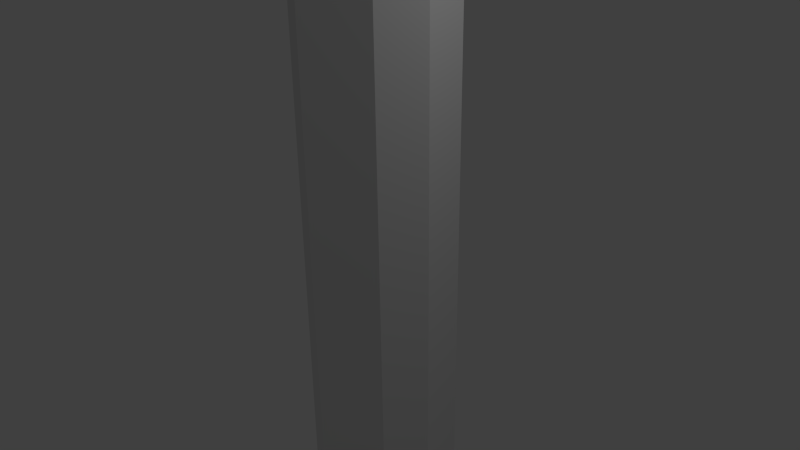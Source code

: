 # Source: spear.blend  (saved by Blender 2.74.0; exported with 4.5.12 LTS)
import bpy
from mathutils import Matrix  # noqa: F401  (used for matrix-valued properties, if any)

bpy.ops.wm.read_factory_settings(use_empty=True)
scene = bpy.context.scene
scene.name = 'Scene'

# ---- collections
col_collection_1 = bpy.data.collections.new('Collection 1'); scene.collection.children.link(col_collection_1)

# ---- materials (node trees are filled in below, after node groups)
mat_material = bpy.data.materials.new('Material')
mat_material.alpha_threshold = 0.0
mat_material.use_transparent_shadow = False
mat_material.roughness = 0.5
mat_material.line_color = (0.0, 0.0, 0.0, 1.0)

# ---- material node trees

# ---- world
world_world = bpy.data.worlds.new('World'); scene.world = world_world
world_world.color = (0.05088, 0.05088, 0.05088)
world_world.use_sun_shadow = False
world_world.sun_shadow_jitter_overblur = 0.0
world_world.cycles.sampling_method = 'MANUAL'
world_world.cycles.sample_map_resolution = 256

# ---- cameras
cam_camera = bpy.data.cameras.new('Camera')
cam_camera.clip_end = 100.0
cam_camera.lens = 35.0
cam_camera.sensor_width = 32.0
cam_camera.sensor_height = 18.0
cam_camera.ortho_scale = 7.314
cam_camera.dof.focus_distance = 0.0
cam_camera.dof.aperture_fstop = 128.0

# ---- lights
light_lamp = bpy.data.lights.new('Lamp', 'POINT')
light_lamp.transmission_factor = 0.0
light_lamp.cutoff_distance = 30.0
light_lamp.energy = 100.0
light_lamp.shadow_buffer_clip_start = 1.001
light_lamp.shadow_soft_size = 0.1
light_lamp.shadow_maximum_resolution = 0.006
light_lamp.use_absolute_resolution = True
light_lamp.cycles.use_multiple_importance_sampling = False

# ---- meshes
me_cube = bpy.data.meshes.new('Cube')
me_cube.from_pydata([(1.0, 1.0, -37.58), (1.0, -1.0, -37.58), (0.5801, 0.5279, 31.32), (0.5123, -0.3694, 31.32), (1.0, -5.96e-08, -37.58), (1.788e-07, 1.0, -37.58), (0.8038, 0.733, -36.58), (0.0, -1.0, -37.58), (0.736, -0.5597, -36.58), (0.7763, -5.364e-07, 31.32), (2.384e-07, 0.7949, 31.32), (-5.364e-07, -0.8097, 31.32), (2.384e-07, 1.0, -36.58), (-2.98e-07, -1.0, -36.58), (1.0, -2.98e-07, -36.58), (-1.49e-07, -1.788e-07, 41.79), (5.96e-08, 1.192e-07, -38.5), (0.8038, 0.733, 29.32), (0.736, -0.5597, 29.32), (2.384e-07, 1.0, 29.32), (-5.288e-07, -1.0, 29.32), (1.0, -5.288e-07, 29.32), (-4.931e-07, -1.0, 24.78), (1.0, -4.931e-07, 24.78), (0.8038, 0.733, 24.78), (0.736, -0.5597, 24.78), (2.384e-07, 1.0, 24.78), (-4.835e-07, -1.0, 23.56), (1.0, -4.835e-07, 23.56), (0.8038, 0.733, 23.56), (0.736, -0.5597, 23.56), (2.384e-07, 1.0, 23.56), (0.9425, 0.729, 29.32), (0.9425, 0.729, 30.61), (0.8747, -0.5636, 29.32), (0.8747, -0.5636, 30.61), (1.139, -0.003967, 30.61), (0.1387, 0.996, 30.28), (0.1387, -1.004, 30.28), (0.1387, 0.996, 29.32), (0.1387, -1.004, 29.32), (1.139, -0.003967, 29.32), (0.9951, 0.7275, 23.56), (0.9951, 0.7275, 24.78), (0.9273, -0.5651, 23.56), (0.9273, -0.5651, 24.78), (0.1913, 0.9945, 23.56), (0.1913, 0.9945, 24.78), (1.191, -0.005473, 24.78), (0.1913, -1.005, 24.78), (0.1913, -1.005, 23.56), (1.191, -0.005473, 23.56), (2.703, -0.03925, 31.37), (1.172, -0.5989, 31.37), (1.24, 0.6937, 31.37), (4.87, -0.04322, 30.34), (1.311, -0.6029, 30.34), (1.379, 0.6898, 30.34), (1.0, -5.364e-07, 31.92), (0.736, -0.5597, 31.92), (0.8038, 0.733, 31.92), (2.384e-07, 1.0, 31.92), (-5.364e-07, -1.0, 31.92), (-1.49e-07, -1.788e-07, 42.39)], [], [(21, 17, 32, 41), (29, 6, 12, 31), (6, 0, 5, 12), (1, 8, 13, 7), (20, 18, 34, 40), (4, 14, 8, 1), (0, 6, 14, 4), (17, 19, 39, 32), (15, 11, 62, 63), (10, 15, 63, 61), (0, 4, 16, 5), (4, 1, 7, 16), (24, 17, 21, 23), (25, 18, 20, 22), (18, 21, 41, 34), (23, 21, 18, 25), (28, 29, 42, 51), (27, 30, 44, 50), (30, 28, 51, 44), (17, 24, 26, 19), (6, 29, 28, 14), (8, 30, 27, 13), (14, 28, 30, 8), (29, 31, 46, 42), (41, 36, 35, 34), (34, 35, 38, 40), (32, 33, 36, 41), (33, 32, 39, 37), (11, 20, 40, 38), (19, 10, 37, 39), (3, 11, 38, 35), (10, 2, 33, 37), (3, 35, 56, 53), (33, 2, 54, 57), (51, 48, 45, 44), (44, 45, 49, 50), (42, 43, 48, 51), (43, 42, 46, 47), (22, 27, 50, 49), (26, 24, 43, 47), (24, 23, 48, 43), (25, 22, 49, 45), (23, 25, 45, 48), (31, 26, 47, 46), (54, 52, 55, 57), (52, 53, 56, 55), (36, 33, 57, 55), (35, 36, 55, 56), (2, 9, 52, 54), (9, 3, 53, 52), (58, 63, 62, 59), (60, 61, 63, 58), (11, 3, 59, 62), (2, 10, 61, 60), (9, 2, 60, 58), (3, 9, 58, 59)])
me_cube.materials.append(mat_material)
me_cube.use_remesh_preserve_volume = False
me_cube.use_remesh_preserve_attributes = False
me_cube.use_mirror_vertex_groups = False
me_cube.update()

# ---- objects
ob_cube = bpy.data.objects.new('Cube', me_cube)
ob_lamp = bpy.data.objects.new('Lamp', light_lamp)
ob_camera = bpy.data.objects.new('Camera', cam_camera)

# ---- transforms, parenting, visibility, modifiers, constraints
ob_cube.location = (0.0, 0.0, -2.721)
ob_cube.lock_rotations_4d = False
ob_cube.empty_display_type = 'ARROWS'
ob_cube.lineart.crease_threshold = 0.0
_m = ob_cube.modifiers.new('Mirror', 'MIRROR')
ob_lamp.location = (4.076, 1.005, 5.904)
ob_lamp.rotation_euler = (0.6503, 0.05522, 1.866)
ob_lamp.lock_rotations_4d = False
ob_lamp.empty_display_type = 'ARROWS'
ob_lamp.color = (0.0, 0.0, 0.0, 0.0)
ob_lamp.lineart.crease_threshold = 0.0
ob_camera.location = (7.481, -6.508, 5.344)
ob_camera.rotation_euler = (1.109, 0.01082, 0.8149)
ob_camera.lock_rotations_4d = False
ob_camera.empty_display_type = 'ARROWS'
ob_camera.color = (0.0, 0.0, 0.0, 0.0)
ob_camera.display_type = 'WIRE'
ob_camera.lineart.crease_threshold = 0.0

# ---- collection membership
col_collection_1.objects.link(ob_cube)
col_collection_1.objects.link(ob_lamp)
col_collection_1.objects.link(ob_camera)

# ---- scene / render settings (as saved in the file)
scene.camera = ob_camera
scene.frame_start = 1; scene.frame_end = 250; scene.frame_set(1)
scene.render.engine = 'BLENDER_EEVEE_NEXT'
scene.render.resolution_percentage = 50
scene.render.dither_intensity = 0.0
scene.cycles.use_denoising = False
scene.cycles.samples = 10
scene.cycles.sampling_pattern = 'TABULATED_SOBOL'
scene.cycles.light_sampling_threshold = 0.0
scene.cycles.use_adaptive_sampling = False
scene.cycles.use_light_tree = False
scene.cycles.blur_glossy = 0.0
scene.cycles.pixel_filter_type = 'GAUSSIAN'
scene.cycles.sample_clamp_indirect = 0.0
scene.view_settings.view_transform = 'Standard'
bpy.context.view_layer.update()
